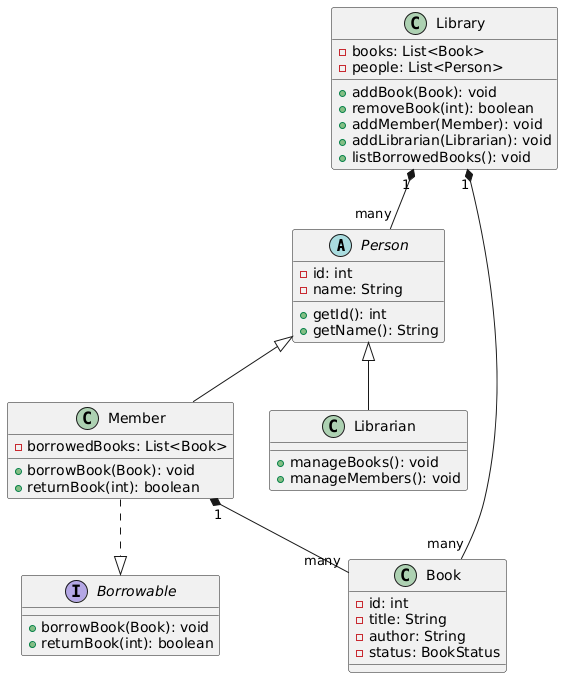

The diagram above was rendered by PlantUML. Its source (embedded in the PNG):
@startuml
abstract class Person {
  - id: int
  - name: String
  + getId(): int
  + getName(): String
}

interface Borrowable {
  + borrowBook(Book): void
  + returnBook(int): boolean
}

class Member {
  - borrowedBooks: List<Book>
  + borrowBook(Book): void
  + returnBook(int): boolean
}

class Librarian {
  + manageBooks(): void
  + manageMembers(): void
}

class Book {
  - id: int
  - title: String
  - author: String
  - status: BookStatus
}

class Library {
  - books: List<Book>
  - people: List<Person>
  + addBook(Book): void
  + removeBook(int): boolean
  + addMember(Member): void
  + addLibrarian(Librarian): void
  + listBorrowedBooks(): void
}

Person <|-- Member
Person <|-- Librarian
Member ..|> Borrowable

Library "1" *-- "many" Book
Library "1" *-- "many" Person
Member "1" *-- "many" Book
@enduml